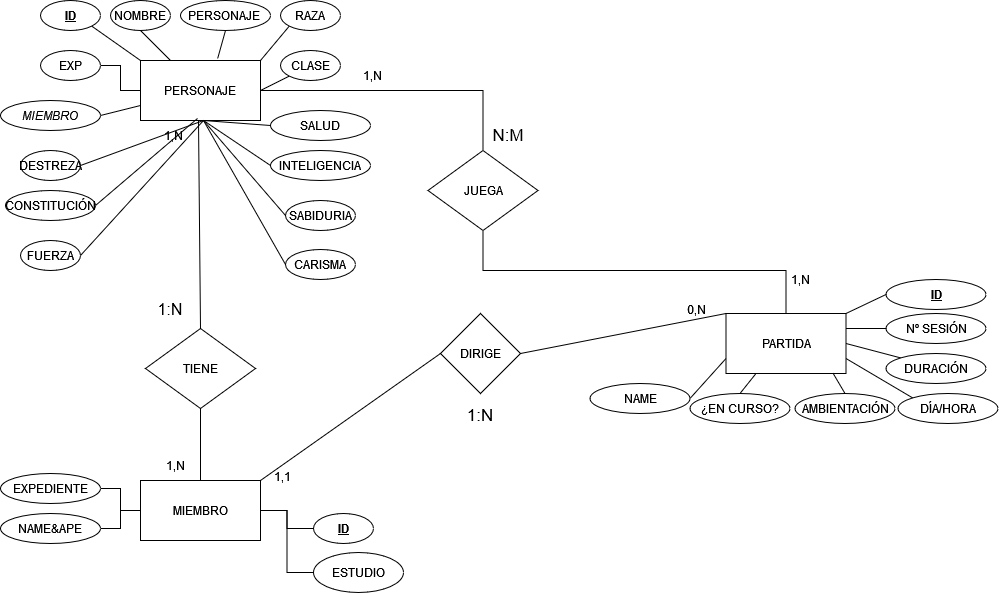

The diagram above was exported from draw.io. Its source (the exported page's mxGraphModel, read from the mxfile embedded in the PNG):
<mxGraphModel dx="1391" dy="672" grid="1" gridSize="10" guides="1" tooltips="1" connect="1" arrows="1" fold="1" page="1" pageScale="1" pageWidth="1169" pageHeight="827" math="0" shadow="0">
  <root>
    <mxCell id="0" />
    <mxCell id="1" parent="0" />
    <mxCell id="ijICfIVz4gepd5ZtEf_D-1" value="MIEMBRO" style="rounded=0;whiteSpace=wrap;html=1;" parent="1" vertex="1">
      <mxGeometry x="230" y="600" width="120" height="60" as="geometry" />
    </mxCell>
    <mxCell id="xW9pZLKvDK5fLK0oXtKX-28" style="edgeStyle=orthogonalEdgeStyle;rounded=0;orthogonalLoop=1;jettySize=auto;html=1;entryX=1;entryY=0.5;entryDx=0;entryDy=0;endArrow=none;endFill=0;" parent="1" source="ijICfIVz4gepd5ZtEf_D-2" target="ijICfIVz4gepd5ZtEf_D-1" edge="1">
      <mxGeometry relative="1" as="geometry" />
    </mxCell>
    <mxCell id="ijICfIVz4gepd5ZtEf_D-2" value="&lt;u&gt;&lt;b&gt;ID&lt;/b&gt;&lt;/u&gt;" style="ellipse;whiteSpace=wrap;html=1;" parent="1" vertex="1">
      <mxGeometry x="403" y="633" width="60" height="30" as="geometry" />
    </mxCell>
    <mxCell id="xW9pZLKvDK5fLK0oXtKX-25" style="edgeStyle=orthogonalEdgeStyle;rounded=0;orthogonalLoop=1;jettySize=auto;html=1;entryX=0;entryY=0.5;entryDx=0;entryDy=0;endArrow=none;endFill=0;" parent="1" source="ijICfIVz4gepd5ZtEf_D-3" target="ijICfIVz4gepd5ZtEf_D-1" edge="1">
      <mxGeometry relative="1" as="geometry" />
    </mxCell>
    <mxCell id="ijICfIVz4gepd5ZtEf_D-3" value="EXPEDIENTE" style="ellipse;whiteSpace=wrap;html=1;" parent="1" vertex="1">
      <mxGeometry x="90" y="593" width="100" height="30" as="geometry" />
    </mxCell>
    <mxCell id="xW9pZLKvDK5fLK0oXtKX-27" style="edgeStyle=orthogonalEdgeStyle;rounded=0;orthogonalLoop=1;jettySize=auto;html=1;entryX=1;entryY=0.5;entryDx=0;entryDy=0;endArrow=none;endFill=0;" parent="1" source="ijICfIVz4gepd5ZtEf_D-5" target="ijICfIVz4gepd5ZtEf_D-1" edge="1">
      <mxGeometry relative="1" as="geometry" />
    </mxCell>
    <mxCell id="ijICfIVz4gepd5ZtEf_D-5" value="ESTUDIO" style="ellipse;whiteSpace=wrap;html=1;" parent="1" vertex="1">
      <mxGeometry x="403" y="672" width="90" height="40" as="geometry" />
    </mxCell>
    <mxCell id="xW9pZLKvDK5fLK0oXtKX-58" style="edgeStyle=orthogonalEdgeStyle;rounded=0;orthogonalLoop=1;jettySize=auto;html=1;entryX=0.5;entryY=0;entryDx=0;entryDy=0;endArrow=none;endFill=0;" parent="1" source="ijICfIVz4gepd5ZtEf_D-11" target="xW9pZLKvDK5fLK0oXtKX-17" edge="1">
      <mxGeometry relative="1" as="geometry" />
    </mxCell>
    <mxCell id="ijICfIVz4gepd5ZtEf_D-11" value="PERSONAJE" style="rounded=0;whiteSpace=wrap;html=1;" parent="1" vertex="1">
      <mxGeometry x="230" y="180" width="120" height="60" as="geometry" />
    </mxCell>
    <mxCell id="ijICfIVz4gepd5ZtEf_D-12" value="&lt;b&gt;&lt;u&gt;ID&lt;/u&gt;&lt;/b&gt;" style="ellipse;whiteSpace=wrap;html=1;" parent="1" vertex="1">
      <mxGeometry x="130" y="120" width="60" height="30" as="geometry" />
    </mxCell>
    <mxCell id="ijICfIVz4gepd5ZtEf_D-13" value="NOMBRE" style="ellipse;whiteSpace=wrap;html=1;" parent="1" vertex="1">
      <mxGeometry x="200" y="120" width="60" height="30" as="geometry" />
    </mxCell>
    <mxCell id="ijICfIVz4gepd5ZtEf_D-14" value="PERSONAJE&amp;nbsp;" style="ellipse;whiteSpace=wrap;html=1;" parent="1" vertex="1">
      <mxGeometry x="270" y="120" width="90" height="30" as="geometry" />
    </mxCell>
    <mxCell id="ijICfIVz4gepd5ZtEf_D-15" value="RAZA" style="ellipse;whiteSpace=wrap;html=1;" parent="1" vertex="1">
      <mxGeometry x="370" y="120" width="60" height="30" as="geometry" />
    </mxCell>
    <mxCell id="ijICfIVz4gepd5ZtEf_D-16" value="CLASE" style="ellipse;whiteSpace=wrap;html=1;" parent="1" vertex="1">
      <mxGeometry x="370" y="170" width="60" height="30" as="geometry" />
    </mxCell>
    <mxCell id="xW9pZLKvDK5fLK0oXtKX-29" style="edgeStyle=orthogonalEdgeStyle;rounded=0;orthogonalLoop=1;jettySize=auto;html=1;entryX=0;entryY=0.5;entryDx=0;entryDy=0;endArrow=none;endFill=0;" parent="1" source="ijICfIVz4gepd5ZtEf_D-17" target="ijICfIVz4gepd5ZtEf_D-11" edge="1">
      <mxGeometry relative="1" as="geometry" />
    </mxCell>
    <mxCell id="ijICfIVz4gepd5ZtEf_D-17" value="EXP" style="ellipse;whiteSpace=wrap;html=1;" parent="1" vertex="1">
      <mxGeometry x="130" y="170" width="60" height="30" as="geometry" />
    </mxCell>
    <mxCell id="ijICfIVz4gepd5ZtEf_D-20" value="FUERZA" style="ellipse;whiteSpace=wrap;html=1;" parent="1" vertex="1">
      <mxGeometry x="110" y="360" width="60" height="30" as="geometry" />
    </mxCell>
    <mxCell id="ijICfIVz4gepd5ZtEf_D-21" value="DESTREZA" style="ellipse;whiteSpace=wrap;html=1;" parent="1" vertex="1">
      <mxGeometry x="110" y="270" width="60" height="30" as="geometry" />
    </mxCell>
    <mxCell id="ijICfIVz4gepd5ZtEf_D-22" value="CONSTITUCIÓN" style="ellipse;whiteSpace=wrap;html=1;" parent="1" vertex="1">
      <mxGeometry x="95" y="310" width="90" height="30" as="geometry" />
    </mxCell>
    <mxCell id="ijICfIVz4gepd5ZtEf_D-23" value="INTELIGENCIA" style="ellipse;whiteSpace=wrap;html=1;" parent="1" vertex="1">
      <mxGeometry x="360" y="270" width="100" height="30" as="geometry" />
    </mxCell>
    <mxCell id="ijICfIVz4gepd5ZtEf_D-24" value="SABIDURIA" style="ellipse;whiteSpace=wrap;html=1;" parent="1" vertex="1">
      <mxGeometry x="375" y="320" width="70" height="30" as="geometry" />
    </mxCell>
    <mxCell id="ijICfIVz4gepd5ZtEf_D-25" value="CARISMA" style="ellipse;whiteSpace=wrap;html=1;" parent="1" vertex="1">
      <mxGeometry x="375" y="369" width="70" height="30" as="geometry" />
    </mxCell>
    <mxCell id="xW9pZLKvDK5fLK0oXtKX-1" value="PARTIDA" style="rounded=0;whiteSpace=wrap;html=1;" parent="1" vertex="1">
      <mxGeometry x="815.5" y="433" width="120" height="60" as="geometry" />
    </mxCell>
    <mxCell id="xW9pZLKvDK5fLK0oXtKX-2" value="&lt;b&gt;&lt;u&gt;ID&lt;/u&gt;&lt;/b&gt;" style="ellipse;whiteSpace=wrap;html=1;" parent="1" vertex="1">
      <mxGeometry x="975.5" y="399" width="100" height="30" as="geometry" />
    </mxCell>
    <mxCell id="xW9pZLKvDK5fLK0oXtKX-3" value="NAME" style="ellipse;whiteSpace=wrap;html=1;" parent="1" vertex="1">
      <mxGeometry x="679.5" y="503" width="100" height="30" as="geometry" />
    </mxCell>
    <mxCell id="xW9pZLKvDK5fLK0oXtKX-7" value="AMBIENTACIÓN" style="ellipse;whiteSpace=wrap;html=1;" parent="1" vertex="1">
      <mxGeometry x="884.5" y="513" width="100" height="30" as="geometry" />
    </mxCell>
    <mxCell id="xW9pZLKvDK5fLK0oXtKX-8" value="DÍA/HORA" style="ellipse;whiteSpace=wrap;html=1;" parent="1" vertex="1">
      <mxGeometry x="987.5" y="513" width="100" height="30" as="geometry" />
    </mxCell>
    <mxCell id="xW9pZLKvDK5fLK0oXtKX-9" value="DURACIÓN" style="ellipse;whiteSpace=wrap;html=1;" parent="1" vertex="1">
      <mxGeometry x="975.5" y="473" width="100" height="30" as="geometry" />
    </mxCell>
    <mxCell id="xW9pZLKvDK5fLK0oXtKX-10" value="Nº SESIÓN" style="ellipse;whiteSpace=wrap;html=1;" parent="1" vertex="1">
      <mxGeometry x="975.5" y="433" width="100" height="30" as="geometry" />
    </mxCell>
    <mxCell id="xW9pZLKvDK5fLK0oXtKX-11" value="¿EN CURSO?" style="ellipse;whiteSpace=wrap;html=1;" parent="1" vertex="1">
      <mxGeometry x="779.5" y="513" width="100" height="30" as="geometry" />
    </mxCell>
    <mxCell id="xW9pZLKvDK5fLK0oXtKX-26" style="edgeStyle=orthogonalEdgeStyle;rounded=0;orthogonalLoop=1;jettySize=auto;html=1;entryX=0;entryY=0.5;entryDx=0;entryDy=0;endArrow=none;endFill=0;" parent="1" source="xW9pZLKvDK5fLK0oXtKX-13" target="ijICfIVz4gepd5ZtEf_D-1" edge="1">
      <mxGeometry relative="1" as="geometry" />
    </mxCell>
    <mxCell id="xW9pZLKvDK5fLK0oXtKX-13" value="NAME&amp;amp;APE" style="ellipse;whiteSpace=wrap;html=1;" parent="1" vertex="1">
      <mxGeometry x="90" y="633" width="100" height="30" as="geometry" />
    </mxCell>
    <mxCell id="xW9pZLKvDK5fLK0oXtKX-15" value="TIENE" style="rhombus;whiteSpace=wrap;html=1;" parent="1" vertex="1">
      <mxGeometry x="235" y="448" width="110" height="80" as="geometry" />
    </mxCell>
    <mxCell id="xW9pZLKvDK5fLK0oXtKX-59" style="edgeStyle=orthogonalEdgeStyle;rounded=0;orthogonalLoop=1;jettySize=auto;html=1;entryX=0.5;entryY=0;entryDx=0;entryDy=0;endArrow=none;endFill=0;" parent="1" source="xW9pZLKvDK5fLK0oXtKX-17" target="xW9pZLKvDK5fLK0oXtKX-1" edge="1">
      <mxGeometry relative="1" as="geometry">
        <Array as="points">
          <mxPoint x="573" y="390" />
          <mxPoint x="876" y="390" />
        </Array>
      </mxGeometry>
    </mxCell>
    <mxCell id="xW9pZLKvDK5fLK0oXtKX-17" value="JUEGA" style="rhombus;whiteSpace=wrap;html=1;" parent="1" vertex="1">
      <mxGeometry x="517.5" y="270" width="110" height="80" as="geometry" />
    </mxCell>
    <mxCell id="xW9pZLKvDK5fLK0oXtKX-21" value="" style="endArrow=none;html=1;rounded=0;exitX=0.5;exitY=0;exitDx=0;exitDy=0;entryX=0.5;entryY=1;entryDx=0;entryDy=0;" parent="1" source="ijICfIVz4gepd5ZtEf_D-1" target="xW9pZLKvDK5fLK0oXtKX-15" edge="1">
      <mxGeometry width="50" height="50" relative="1" as="geometry">
        <mxPoint x="198.5" y="447" as="sourcePoint" />
        <mxPoint x="248.5" y="397" as="targetPoint" />
      </mxGeometry>
    </mxCell>
    <mxCell id="xW9pZLKvDK5fLK0oXtKX-30" value="" style="endArrow=none;html=1;rounded=0;exitX=1;exitY=1;exitDx=0;exitDy=0;entryX=0;entryY=0;entryDx=0;entryDy=0;" parent="1" source="ijICfIVz4gepd5ZtEf_D-12" target="ijICfIVz4gepd5ZtEf_D-11" edge="1">
      <mxGeometry width="50" height="50" relative="1" as="geometry">
        <mxPoint x="170" y="321" as="sourcePoint" />
        <mxPoint x="220" y="271" as="targetPoint" />
      </mxGeometry>
    </mxCell>
    <mxCell id="xW9pZLKvDK5fLK0oXtKX-32" value="" style="endArrow=none;html=1;rounded=0;exitX=0.5;exitY=1;exitDx=0;exitDy=0;" parent="1" source="ijICfIVz4gepd5ZtEf_D-13" target="ijICfIVz4gepd5ZtEf_D-11" edge="1">
      <mxGeometry width="50" height="50" relative="1" as="geometry">
        <mxPoint x="230" y="171" as="sourcePoint" />
        <mxPoint x="230" y="251" as="targetPoint" />
      </mxGeometry>
    </mxCell>
    <mxCell id="xW9pZLKvDK5fLK0oXtKX-33" value="" style="endArrow=none;html=1;rounded=0;entryX=0.5;entryY=1;entryDx=0;entryDy=0;exitX=0.643;exitY=-0.033;exitDx=0;exitDy=0;exitPerimeter=0;" parent="1" source="ijICfIVz4gepd5ZtEf_D-11" target="ijICfIVz4gepd5ZtEf_D-14" edge="1">
      <mxGeometry width="50" height="50" relative="1" as="geometry">
        <mxPoint x="70" y="391" as="sourcePoint" />
        <mxPoint x="120" y="341" as="targetPoint" />
      </mxGeometry>
    </mxCell>
    <mxCell id="xW9pZLKvDK5fLK0oXtKX-34" value="" style="endArrow=none;html=1;rounded=0;exitX=0;exitY=1;exitDx=0;exitDy=0;entryX=1;entryY=0;entryDx=0;entryDy=0;" parent="1" source="ijICfIVz4gepd5ZtEf_D-15" target="ijICfIVz4gepd5ZtEf_D-11" edge="1">
      <mxGeometry width="50" height="50" relative="1" as="geometry">
        <mxPoint x="70" y="361" as="sourcePoint" />
        <mxPoint x="120" y="311" as="targetPoint" />
      </mxGeometry>
    </mxCell>
    <mxCell id="xW9pZLKvDK5fLK0oXtKX-36" value="" style="endArrow=none;html=1;rounded=0;exitX=1;exitY=0.5;exitDx=0;exitDy=0;entryX=0;entryY=1;entryDx=0;entryDy=0;" parent="1" source="ijICfIVz4gepd5ZtEf_D-11" target="ijICfIVz4gepd5ZtEf_D-16" edge="1">
      <mxGeometry width="50" height="50" relative="1" as="geometry">
        <mxPoint x="450" y="281" as="sourcePoint" />
        <mxPoint x="500" y="231" as="targetPoint" />
      </mxGeometry>
    </mxCell>
    <mxCell id="xW9pZLKvDK5fLK0oXtKX-38" value="" style="endArrow=none;html=1;rounded=0;exitX=1;exitY=0.5;exitDx=0;exitDy=0;entryX=0;entryY=0.75;entryDx=0;entryDy=0;" parent="1" source="xW9pZLKvDK5fLK0oXtKX-3" target="xW9pZLKvDK5fLK0oXtKX-1" edge="1">
      <mxGeometry width="50" height="50" relative="1" as="geometry">
        <mxPoint x="794.5" y="484" as="sourcePoint" />
        <mxPoint x="844.5" y="434" as="targetPoint" />
      </mxGeometry>
    </mxCell>
    <mxCell id="xW9pZLKvDK5fLK0oXtKX-40" value="" style="endArrow=none;html=1;rounded=0;exitX=0.5;exitY=0;exitDx=0;exitDy=0;entryX=0.25;entryY=1;entryDx=0;entryDy=0;" parent="1" source="xW9pZLKvDK5fLK0oXtKX-11" target="xW9pZLKvDK5fLK0oXtKX-1" edge="1">
      <mxGeometry width="50" height="50" relative="1" as="geometry">
        <mxPoint x="1004.5" y="414" as="sourcePoint" />
        <mxPoint x="1054.5" y="364" as="targetPoint" />
      </mxGeometry>
    </mxCell>
    <mxCell id="xW9pZLKvDK5fLK0oXtKX-41" value="" style="endArrow=none;html=1;rounded=0;exitX=0.5;exitY=0;exitDx=0;exitDy=0;entryX=0.892;entryY=0.995;entryDx=0;entryDy=0;entryPerimeter=0;" parent="1" source="xW9pZLKvDK5fLK0oXtKX-7" target="xW9pZLKvDK5fLK0oXtKX-1" edge="1">
      <mxGeometry width="50" height="50" relative="1" as="geometry">
        <mxPoint x="1224.5" y="364" as="sourcePoint" />
        <mxPoint x="1274.5" y="314" as="targetPoint" />
      </mxGeometry>
    </mxCell>
    <mxCell id="xW9pZLKvDK5fLK0oXtKX-42" value="" style="endArrow=none;html=1;rounded=0;exitX=0;exitY=0;exitDx=0;exitDy=0;entryX=1;entryY=0.75;entryDx=0;entryDy=0;" parent="1" source="xW9pZLKvDK5fLK0oXtKX-8" target="xW9pZLKvDK5fLK0oXtKX-1" edge="1">
      <mxGeometry width="50" height="50" relative="1" as="geometry">
        <mxPoint x="1334.5" y="414" as="sourcePoint" />
        <mxPoint x="1384.5" y="364" as="targetPoint" />
      </mxGeometry>
    </mxCell>
    <mxCell id="xW9pZLKvDK5fLK0oXtKX-43" value="" style="endArrow=none;html=1;rounded=0;exitX=0;exitY=0;exitDx=0;exitDy=0;entryX=1;entryY=0.5;entryDx=0;entryDy=0;" parent="1" source="xW9pZLKvDK5fLK0oXtKX-9" target="xW9pZLKvDK5fLK0oXtKX-1" edge="1">
      <mxGeometry width="50" height="50" relative="1" as="geometry">
        <mxPoint x="1294.5" y="364" as="sourcePoint" />
        <mxPoint x="1344.5" y="314" as="targetPoint" />
      </mxGeometry>
    </mxCell>
    <mxCell id="xW9pZLKvDK5fLK0oXtKX-44" value="" style="endArrow=none;html=1;rounded=0;exitX=0;exitY=0.5;exitDx=0;exitDy=0;entryX=1;entryY=0.25;entryDx=0;entryDy=0;" parent="1" source="xW9pZLKvDK5fLK0oXtKX-10" target="xW9pZLKvDK5fLK0oXtKX-1" edge="1">
      <mxGeometry width="50" height="50" relative="1" as="geometry">
        <mxPoint x="1104.5" y="364" as="sourcePoint" />
        <mxPoint x="1154.5" y="314" as="targetPoint" />
      </mxGeometry>
    </mxCell>
    <mxCell id="xW9pZLKvDK5fLK0oXtKX-45" value="" style="endArrow=none;html=1;rounded=0;exitX=1;exitY=0.5;exitDx=0;exitDy=0;entryX=1;entryY=0;entryDx=0;entryDy=0;" parent="1" source="ijICfIVz4gepd5ZtEf_D-21" target="xW9pZLKvDK5fLK0oXtKX-65" edge="1">
      <mxGeometry width="50" height="50" relative="1" as="geometry">
        <mxPoint x="521.5" y="261" as="sourcePoint" />
        <mxPoint x="571.5" y="211" as="targetPoint" />
      </mxGeometry>
    </mxCell>
    <mxCell id="xW9pZLKvDK5fLK0oXtKX-46" value="" style="endArrow=none;html=1;rounded=0;exitX=1;exitY=0.5;exitDx=0;exitDy=0;entryX=0.9;entryY=-0.067;entryDx=0;entryDy=0;entryPerimeter=0;" parent="1" source="ijICfIVz4gepd5ZtEf_D-22" target="xW9pZLKvDK5fLK0oXtKX-65" edge="1">
      <mxGeometry width="50" height="50" relative="1" as="geometry">
        <mxPoint x="751.5" y="201" as="sourcePoint" />
        <mxPoint x="801.5" y="151" as="targetPoint" />
      </mxGeometry>
    </mxCell>
    <mxCell id="xW9pZLKvDK5fLK0oXtKX-47" value="" style="endArrow=none;html=1;rounded=0;exitX=1;exitY=0.5;exitDx=0;exitDy=0;entryX=1;entryY=0;entryDx=0;entryDy=0;" parent="1" source="ijICfIVz4gepd5ZtEf_D-20" target="xW9pZLKvDK5fLK0oXtKX-65" edge="1">
      <mxGeometry width="50" height="50" relative="1" as="geometry">
        <mxPoint x="851.5" y="311" as="sourcePoint" />
        <mxPoint x="901.5" y="261" as="targetPoint" />
      </mxGeometry>
    </mxCell>
    <mxCell id="xW9pZLKvDK5fLK0oXtKX-48" value="" style="endArrow=none;html=1;rounded=0;exitX=0;exitY=0.5;exitDx=0;exitDy=0;entryX=1;entryY=0;entryDx=0;entryDy=0;" parent="1" source="ijICfIVz4gepd5ZtEf_D-25" target="xW9pZLKvDK5fLK0oXtKX-65" edge="1">
      <mxGeometry width="50" height="50" relative="1" as="geometry">
        <mxPoint x="801.5" y="351" as="sourcePoint" />
        <mxPoint x="851.5" y="301" as="targetPoint" />
      </mxGeometry>
    </mxCell>
    <mxCell id="xW9pZLKvDK5fLK0oXtKX-49" value="" style="endArrow=none;html=1;rounded=0;entryX=0;entryY=0.5;entryDx=0;entryDy=0;exitX=1;exitY=0;exitDx=0;exitDy=0;" parent="1" source="xW9pZLKvDK5fLK0oXtKX-65" target="ijICfIVz4gepd5ZtEf_D-24" edge="1">
      <mxGeometry width="50" height="50" relative="1" as="geometry">
        <mxPoint x="791.5" y="281" as="sourcePoint" />
        <mxPoint x="841.5" y="231" as="targetPoint" />
      </mxGeometry>
    </mxCell>
    <mxCell id="xW9pZLKvDK5fLK0oXtKX-50" value="" style="endArrow=none;html=1;rounded=0;exitX=1;exitY=0;exitDx=0;exitDy=0;entryX=0;entryY=0.5;entryDx=0;entryDy=0;" parent="1" source="xW9pZLKvDK5fLK0oXtKX-65" target="ijICfIVz4gepd5ZtEf_D-23" edge="1">
      <mxGeometry width="50" height="50" relative="1" as="geometry">
        <mxPoint x="841.5" y="241" as="sourcePoint" />
        <mxPoint x="891.5" y="191" as="targetPoint" />
      </mxGeometry>
    </mxCell>
    <mxCell id="xW9pZLKvDK5fLK0oXtKX-52" value="" style="endArrow=none;html=1;rounded=0;entryX=0;entryY=0.5;entryDx=0;entryDy=0;exitX=1;exitY=0;exitDx=0;exitDy=0;" parent="1" source="xW9pZLKvDK5fLK0oXtKX-1" target="xW9pZLKvDK5fLK0oXtKX-2" edge="1">
      <mxGeometry width="50" height="50" relative="1" as="geometry">
        <mxPoint x="870" y="390" as="sourcePoint" />
        <mxPoint x="920" y="340" as="targetPoint" />
      </mxGeometry>
    </mxCell>
    <mxCell id="xW9pZLKvDK5fLK0oXtKX-53" value="" style="endArrow=none;html=1;rounded=0;exitX=0.5;exitY=0;exitDx=0;exitDy=0;" parent="1" source="xW9pZLKvDK5fLK0oXtKX-15" edge="1">
      <mxGeometry width="50" height="50" relative="1" as="geometry">
        <mxPoint x="150" y="350" as="sourcePoint" />
        <mxPoint x="288" y="240" as="targetPoint" />
      </mxGeometry>
    </mxCell>
    <mxCell id="xW9pZLKvDK5fLK0oXtKX-54" value="DIRIGE" style="rhombus;whiteSpace=wrap;html=1;" parent="1" vertex="1">
      <mxGeometry x="530" y="433" width="80" height="80" as="geometry" />
    </mxCell>
    <mxCell id="xW9pZLKvDK5fLK0oXtKX-56" value="" style="endArrow=none;html=1;rounded=0;entryX=0;entryY=0;entryDx=0;entryDy=0;exitX=1;exitY=0.5;exitDx=0;exitDy=0;" parent="1" source="xW9pZLKvDK5fLK0oXtKX-54" target="xW9pZLKvDK5fLK0oXtKX-1" edge="1">
      <mxGeometry width="50" height="50" relative="1" as="geometry">
        <mxPoint x="720" y="450" as="sourcePoint" />
        <mxPoint x="770" y="400" as="targetPoint" />
      </mxGeometry>
    </mxCell>
    <mxCell id="xW9pZLKvDK5fLK0oXtKX-57" value="" style="endArrow=none;html=1;rounded=0;exitX=1;exitY=0;exitDx=0;exitDy=0;entryX=0;entryY=0.5;entryDx=0;entryDy=0;" parent="1" source="ijICfIVz4gepd5ZtEf_D-1" target="xW9pZLKvDK5fLK0oXtKX-54" edge="1">
      <mxGeometry width="50" height="50" relative="1" as="geometry">
        <mxPoint x="400" y="440" as="sourcePoint" />
        <mxPoint x="450" y="390" as="targetPoint" />
      </mxGeometry>
    </mxCell>
    <mxCell id="xW9pZLKvDK5fLK0oXtKX-60" value="&lt;font style=&quot;font-size: 17px;&quot;&gt;N:M&lt;/font&gt;" style="text;html=1;align=center;verticalAlign=middle;whiteSpace=wrap;rounded=0;" parent="1" vertex="1">
      <mxGeometry x="567.5" y="240" width="60" height="30" as="geometry" />
    </mxCell>
    <mxCell id="xW9pZLKvDK5fLK0oXtKX-61" value="&lt;font style=&quot;font-size: 17px;&quot;&gt;1:N&lt;/font&gt;" style="text;html=1;align=center;verticalAlign=middle;whiteSpace=wrap;rounded=0;" parent="1" vertex="1">
      <mxGeometry x="540" y="520" width="60" height="30" as="geometry" />
    </mxCell>
    <mxCell id="xW9pZLKvDK5fLK0oXtKX-62" value="&lt;font style=&quot;font-size: 16px;&quot;&gt;1:N&lt;/font&gt;" style="text;html=1;align=center;verticalAlign=middle;whiteSpace=wrap;rounded=0;" parent="1" vertex="1">
      <mxGeometry x="230" y="414" width="60" height="30" as="geometry" />
    </mxCell>
    <mxCell id="xW9pZLKvDK5fLK0oXtKX-63" value="1,1" style="text;html=1;align=center;verticalAlign=middle;whiteSpace=wrap;rounded=0;" parent="1" vertex="1">
      <mxGeometry x="341.5" y="581" width="60" height="30" as="geometry" />
    </mxCell>
    <mxCell id="xW9pZLKvDK5fLK0oXtKX-64" value="0,N" style="text;html=1;align=center;verticalAlign=middle;whiteSpace=wrap;rounded=0;" parent="1" vertex="1">
      <mxGeometry x="755.5" y="414" width="60" height="30" as="geometry" />
    </mxCell>
    <mxCell id="xW9pZLKvDK5fLK0oXtKX-65" value="1,N" style="text;html=1;align=center;verticalAlign=middle;whiteSpace=wrap;rounded=0;" parent="1" vertex="1">
      <mxGeometry x="233" y="240" width="60" height="30" as="geometry" />
    </mxCell>
    <mxCell id="xW9pZLKvDK5fLK0oXtKX-66" value="1,N" style="text;html=1;align=center;verticalAlign=middle;whiteSpace=wrap;rounded=0;" parent="1" vertex="1">
      <mxGeometry x="234.5" y="570" width="60" height="30" as="geometry" />
    </mxCell>
    <mxCell id="xW9pZLKvDK5fLK0oXtKX-67" value="1,N" style="text;html=1;align=center;verticalAlign=middle;whiteSpace=wrap;rounded=0;" parent="1" vertex="1">
      <mxGeometry x="432" y="180" width="60" height="30" as="geometry" />
    </mxCell>
    <mxCell id="xW9pZLKvDK5fLK0oXtKX-68" value="1,N" style="text;html=1;align=center;verticalAlign=middle;whiteSpace=wrap;rounded=0;" parent="1" vertex="1">
      <mxGeometry x="860" y="384" width="60" height="30" as="geometry" />
    </mxCell>
    <mxCell id="vJHTGl9M0G8bmmMBgBxr-1" value="SALUD" style="ellipse;whiteSpace=wrap;html=1;" parent="1" vertex="1">
      <mxGeometry x="360" y="230" width="100" height="30" as="geometry" />
    </mxCell>
    <mxCell id="vJHTGl9M0G8bmmMBgBxr-3" value="" style="endArrow=none;html=1;rounded=0;entryX=0;entryY=0.5;entryDx=0;entryDy=0;exitX=1;exitY=0;exitDx=0;exitDy=0;" parent="1" source="xW9pZLKvDK5fLK0oXtKX-65" target="vJHTGl9M0G8bmmMBgBxr-1" edge="1">
      <mxGeometry width="50" height="50" relative="1" as="geometry">
        <mxPoint x="630" y="210" as="sourcePoint" />
        <mxPoint x="680" y="160" as="targetPoint" />
      </mxGeometry>
    </mxCell>
    <mxCell id="M3cfAd_-7eTZCQi-dmGa-1" value="&lt;i&gt;MIEMBRO&lt;/i&gt;" style="ellipse;whiteSpace=wrap;html=1;" parent="1" vertex="1">
      <mxGeometry x="90" y="220" width="100" height="30" as="geometry" />
    </mxCell>
    <mxCell id="M3cfAd_-7eTZCQi-dmGa-3" value="" style="endArrow=none;html=1;rounded=0;exitX=1;exitY=0.5;exitDx=0;exitDy=0;entryX=0;entryY=0.75;entryDx=0;entryDy=0;" parent="1" source="M3cfAd_-7eTZCQi-dmGa-1" target="ijICfIVz4gepd5ZtEf_D-11" edge="1">
      <mxGeometry width="50" height="50" relative="1" as="geometry">
        <mxPoint x="210" y="320" as="sourcePoint" />
        <mxPoint x="260" y="270" as="targetPoint" />
      </mxGeometry>
    </mxCell>
  </root>
</mxGraphModel>